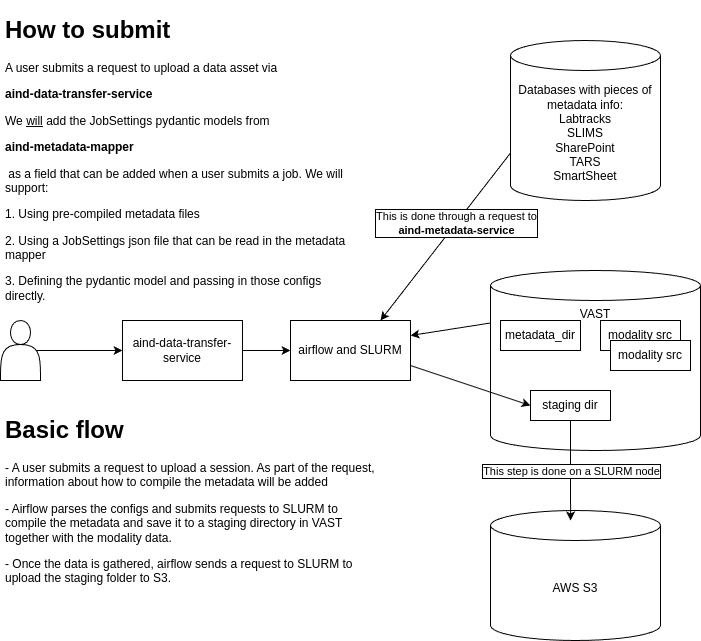

The diagram above was exported from draw.io. Its source (the exported page's mxGraphModel, read from the mxfile embedded in the PNG):
<mxGraphModel dx="1434" dy="753" grid="1" gridSize="10" guides="1" tooltips="1" connect="1" arrows="1" fold="1" page="1" pageScale="1" pageWidth="850" pageHeight="1100" math="0" shadow="0">
  <root>
    <mxCell id="0" />
    <mxCell id="1" parent="0" />
    <mxCell id="OVxbOqipg0WL9BRG3G1y-11" value="" style="shape=actor;whiteSpace=wrap;html=1;" vertex="1" parent="1">
      <mxGeometry x="40" y="460" width="40" height="60" as="geometry" />
    </mxCell>
    <mxCell id="OVxbOqipg0WL9BRG3G1y-12" value="aind-data-transfer-service" style="rounded=0;whiteSpace=wrap;html=1;" vertex="1" parent="1">
      <mxGeometry x="161.98" y="460" width="120" height="60" as="geometry" />
    </mxCell>
    <mxCell id="OVxbOqipg0WL9BRG3G1y-13" value="" style="endArrow=classic;html=1;rounded=0;exitX=0.9;exitY=0.5;exitDx=0;exitDy=0;exitPerimeter=0;entryX=0;entryY=0.5;entryDx=0;entryDy=0;" edge="1" parent="1" source="OVxbOqipg0WL9BRG3G1y-11" target="OVxbOqipg0WL9BRG3G1y-12">
      <mxGeometry width="50" height="50" relative="1" as="geometry">
        <mxPoint x="400" y="730" as="sourcePoint" />
        <mxPoint x="450" y="680" as="targetPoint" />
      </mxGeometry>
    </mxCell>
    <mxCell id="OVxbOqipg0WL9BRG3G1y-14" value="&lt;h1&gt;How to submit&lt;/h1&gt;&lt;p&gt;A user submits a request to upload a data asset via&lt;/p&gt;&lt;p&gt;&lt;span style=&quot;background-color: initial;&quot;&gt;&lt;b&gt;aind-data-transfer-service&lt;/b&gt;&lt;/span&gt;&lt;/p&gt;&lt;p&gt;We &lt;u&gt;will&lt;/u&gt; add the JobSettings pydantic models from&lt;/p&gt;&lt;p&gt;&lt;b&gt;aind-metadata-mapper&lt;/b&gt;&lt;/p&gt;&lt;p&gt;&amp;nbsp;as a field that can be added when a user submits a job. We will support:&lt;/p&gt;&lt;p&gt;1. Using pre-compiled metadata files&lt;/p&gt;&lt;p&gt;2. Using a JobSettings json file that can be read in the metadata mapper&lt;/p&gt;&lt;p&gt;3. Defining the pydantic model and passing in those configs directly.&lt;/p&gt;" style="text;html=1;spacing=5;spacingTop=-20;whiteSpace=wrap;overflow=hidden;rounded=0;" vertex="1" parent="1">
      <mxGeometry x="40" y="150" width="350" height="300" as="geometry" />
    </mxCell>
    <mxCell id="OVxbOqipg0WL9BRG3G1y-15" value="VAST" style="shape=cylinder3;whiteSpace=wrap;html=1;boundedLbl=1;backgroundOutline=1;size=15;verticalAlign=top;" vertex="1" parent="1">
      <mxGeometry x="530" y="410" width="210" height="180" as="geometry" />
    </mxCell>
    <mxCell id="OVxbOqipg0WL9BRG3G1y-19" value="metadata_dir" style="rounded=0;whiteSpace=wrap;html=1;" vertex="1" parent="1">
      <mxGeometry x="540" y="460" width="80" height="30" as="geometry" />
    </mxCell>
    <mxCell id="OVxbOqipg0WL9BRG3G1y-21" value="modality src" style="rounded=0;whiteSpace=wrap;html=1;" vertex="1" parent="1">
      <mxGeometry x="640" y="460" width="80" height="30" as="geometry" />
    </mxCell>
    <mxCell id="OVxbOqipg0WL9BRG3G1y-22" value="modality src" style="rounded=0;whiteSpace=wrap;html=1;" vertex="1" parent="1">
      <mxGeometry x="650" y="480" width="80" height="30" as="geometry" />
    </mxCell>
    <mxCell id="OVxbOqipg0WL9BRG3G1y-23" value="staging dir" style="rounded=0;whiteSpace=wrap;html=1;" vertex="1" parent="1">
      <mxGeometry x="570" y="530" width="80" height="30" as="geometry" />
    </mxCell>
    <mxCell id="OVxbOqipg0WL9BRG3G1y-27" value="Databases with pieces of metadata info:&lt;br&gt;Labtracks&lt;br&gt;SLIMS&lt;br&gt;SharePoint&lt;br&gt;TARS&lt;br&gt;SmartSheet" style="shape=cylinder3;whiteSpace=wrap;html=1;boundedLbl=1;backgroundOutline=1;size=15;" vertex="1" parent="1">
      <mxGeometry x="550" y="180" width="150" height="160" as="geometry" />
    </mxCell>
    <mxCell id="OVxbOqipg0WL9BRG3G1y-28" value="airflow and SLURM" style="rounded=0;whiteSpace=wrap;html=1;" vertex="1" parent="1">
      <mxGeometry x="330" y="460" width="120" height="60" as="geometry" />
    </mxCell>
    <mxCell id="OVxbOqipg0WL9BRG3G1y-29" value="" style="endArrow=classic;html=1;rounded=0;exitX=1;exitY=0.5;exitDx=0;exitDy=0;entryX=0;entryY=0.5;entryDx=0;entryDy=0;" edge="1" parent="1" source="OVxbOqipg0WL9BRG3G1y-12" target="OVxbOqipg0WL9BRG3G1y-28">
      <mxGeometry width="50" height="50" relative="1" as="geometry">
        <mxPoint x="400" y="500" as="sourcePoint" />
        <mxPoint x="450" y="450" as="targetPoint" />
      </mxGeometry>
    </mxCell>
    <mxCell id="OVxbOqipg0WL9BRG3G1y-30" value="" style="endArrow=classic;html=1;rounded=0;exitX=0;exitY=0;exitDx=0;exitDy=112.5;exitPerimeter=0;entryX=0.75;entryY=0;entryDx=0;entryDy=0;" edge="1" parent="1" source="OVxbOqipg0WL9BRG3G1y-27" target="OVxbOqipg0WL9BRG3G1y-28">
      <mxGeometry width="50" height="50" relative="1" as="geometry">
        <mxPoint x="400" y="500" as="sourcePoint" />
        <mxPoint x="450" y="450" as="targetPoint" />
      </mxGeometry>
    </mxCell>
    <mxCell id="OVxbOqipg0WL9BRG3G1y-38" value="This is done through a request to &lt;br&gt;&lt;b&gt;aind-metadata-service&lt;/b&gt;" style="edgeLabel;html=1;align=center;verticalAlign=middle;resizable=0;points=[];labelBorderColor=default;" vertex="1" connectable="0" parent="OVxbOqipg0WL9BRG3G1y-30">
      <mxGeometry x="-0.1566" relative="1" as="geometry">
        <mxPoint as="offset" />
      </mxGeometry>
    </mxCell>
    <mxCell id="OVxbOqipg0WL9BRG3G1y-31" style="edgeStyle=orthogonalEdgeStyle;rounded=0;orthogonalLoop=1;jettySize=auto;html=1;exitX=0.5;exitY=1;exitDx=0;exitDy=0;exitPerimeter=0;" edge="1" parent="1" source="OVxbOqipg0WL9BRG3G1y-15" target="OVxbOqipg0WL9BRG3G1y-15">
      <mxGeometry relative="1" as="geometry" />
    </mxCell>
    <mxCell id="OVxbOqipg0WL9BRG3G1y-32" value="" style="endArrow=classic;html=1;rounded=0;exitX=0;exitY=0;exitDx=0;exitDy=52.5;exitPerimeter=0;entryX=1;entryY=0.25;entryDx=0;entryDy=0;" edge="1" parent="1" source="OVxbOqipg0WL9BRG3G1y-15" target="OVxbOqipg0WL9BRG3G1y-28">
      <mxGeometry width="50" height="50" relative="1" as="geometry">
        <mxPoint x="400" y="620" as="sourcePoint" />
        <mxPoint x="450" y="570" as="targetPoint" />
      </mxGeometry>
    </mxCell>
    <mxCell id="OVxbOqipg0WL9BRG3G1y-33" value="" style="endArrow=classic;html=1;rounded=0;exitX=1;exitY=0.75;exitDx=0;exitDy=0;entryX=0;entryY=0.5;entryDx=0;entryDy=0;" edge="1" parent="1" source="OVxbOqipg0WL9BRG3G1y-28" target="OVxbOqipg0WL9BRG3G1y-23">
      <mxGeometry width="50" height="50" relative="1" as="geometry">
        <mxPoint x="400" y="620" as="sourcePoint" />
        <mxPoint x="450" y="570" as="targetPoint" />
      </mxGeometry>
    </mxCell>
    <mxCell id="OVxbOqipg0WL9BRG3G1y-34" value="AWS S3" style="shape=cylinder3;whiteSpace=wrap;html=1;boundedLbl=1;backgroundOutline=1;size=15;" vertex="1" parent="1">
      <mxGeometry x="530" y="650" width="170" height="130" as="geometry" />
    </mxCell>
    <mxCell id="OVxbOqipg0WL9BRG3G1y-36" value="" style="endArrow=classic;html=1;rounded=0;exitX=0.5;exitY=1;exitDx=0;exitDy=0;entryX=0.471;entryY=0.077;entryDx=0;entryDy=0;entryPerimeter=0;" edge="1" parent="1" source="OVxbOqipg0WL9BRG3G1y-23" target="OVxbOqipg0WL9BRG3G1y-34">
      <mxGeometry width="50" height="50" relative="1" as="geometry">
        <mxPoint x="400" y="620" as="sourcePoint" />
        <mxPoint x="450" y="570" as="targetPoint" />
      </mxGeometry>
    </mxCell>
    <mxCell id="OVxbOqipg0WL9BRG3G1y-40" value="This step is done on a SLURM node" style="edgeLabel;html=1;align=center;verticalAlign=middle;resizable=0;points=[];labelBorderColor=default;" vertex="1" connectable="0" parent="OVxbOqipg0WL9BRG3G1y-36">
      <mxGeometry x="0.0199" relative="1" as="geometry">
        <mxPoint as="offset" />
      </mxGeometry>
    </mxCell>
    <mxCell id="OVxbOqipg0WL9BRG3G1y-37" value="&lt;h1&gt;Basic flow&lt;/h1&gt;&lt;p&gt;- A user submits a request to upload a session. As part of the request, information about how to compile the metadata will be added&lt;/p&gt;&lt;p&gt;- Airflow parses the configs and submits requests to SLURM to compile the metadata and save it to a staging directory in VAST together with the modality data.&lt;/p&gt;&lt;p&gt;- Once the data is gathered, airflow sends a request to SLURM to upload the staging folder to S3.&lt;/p&gt;" style="text;html=1;spacing=5;spacingTop=-20;whiteSpace=wrap;overflow=hidden;rounded=0;" vertex="1" parent="1">
      <mxGeometry x="40" y="550" width="380" height="190" as="geometry" />
    </mxCell>
  </root>
</mxGraphModel>